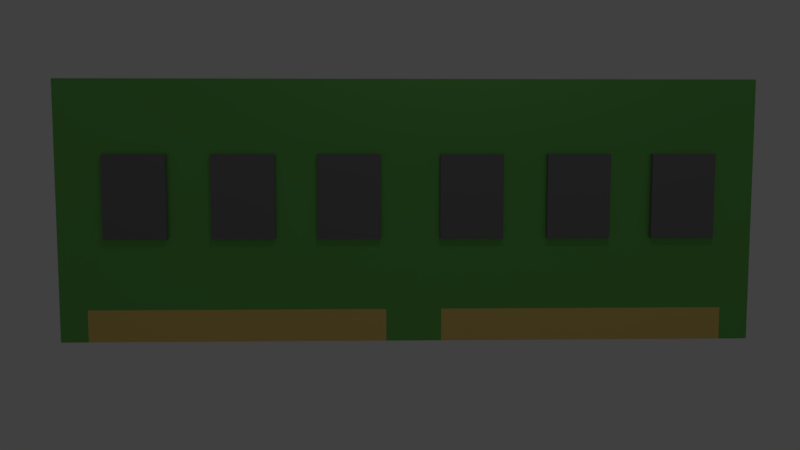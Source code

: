 # Source: RAM.blend  (saved by Blender 2.79.0; exported with 4.5.12 LTS)
import bpy
from mathutils import Matrix  # noqa: F401  (used for matrix-valued properties, if any)

bpy.ops.wm.read_factory_settings(use_empty=True)
scene = bpy.context.scene
scene.name = 'Scene'

# ---- collections
col_collection_1 = bpy.data.collections.new('Collection 1'); scene.collection.children.link(col_collection_1)

# ---- materials (node trees are filled in below, after node groups)
mat_material_002 = bpy.data.materials.new('Material.002')
mat_material_002.alpha_threshold = 0.0
mat_material_002.roughness = 0.5
mat_material = bpy.data.materials.new('Material')
mat_material.alpha_threshold = 0.0
mat_material.roughness = 0.5
mat_material.line_color = (0.0, 0.0, 0.0, 1.0)
mat_material_001 = bpy.data.materials.new('Material.001')
mat_material_001.alpha_threshold = 0.0
mat_material_001.roughness = 0.5

# ---- material node trees
mat_material_002.use_nodes = True; mat_material_002.node_tree.nodes.clear()
_N = mat_material_002.node_tree.nodes; _L = mat_material_002.node_tree.links
n0 = _N.new('ShaderNodeOutputMaterial'); n0.name = 'Material Output'; n0.location = (300, 300)
n1 = _N.new('ShaderNodeBsdfDiffuse'); n1.name = 'Diffuse BSDF'; n1.location = (10, 300)
n1.inputs[0].default_value = (0.158, 0.158, 0.158, 1.0)
_L.new(n1.outputs[0], n0.inputs[0])
n0.is_active_output = True
mat_material.use_nodes = True; mat_material.node_tree.nodes.clear()
_N = mat_material.node_tree.nodes; _L = mat_material.node_tree.links
n0 = _N.new('ShaderNodeBsdfDiffuse'); n0.name = 'Diffuse BSDF'; n0.location = (10, 300)
n0.inputs[0].default_value = (0.1384, 0.4032, 0.1148, 1.0)
n0.inputs[1].default_value = 0.425
n1 = _N.new('ShaderNodeOutputMaterial'); n1.name = 'Material Output'; n1.location = (460, 252)
n2 = _N.new('ShaderNodeMixShader'); n2.name = 'Mix Shader'; n2.location = (232, 261)
n2.inputs[0].default_value = 0.7727
n3 = _N.new('ShaderNodeBsdfAnisotropic'); n3.name = 'Glossy BSDF'; n3.location = (3, 159)
n3.distribution = 'GGX'
n3.inputs[0].default_value = (0.1751, 0.5648, 0.1126, 1.0)
n3.inputs[1].default_value = 0.4472
_L.new(n0.outputs[0], n2.inputs[1])
_L.new(n2.outputs[0], n1.inputs[0])
_L.new(n3.outputs[0], n2.inputs[2])
n1.is_active_output = True
mat_material_001.use_nodes = True; mat_material_001.node_tree.nodes.clear()
_N = mat_material_001.node_tree.nodes; _L = mat_material_001.node_tree.links
n0 = _N.new('ShaderNodeOutputMaterial'); n0.name = 'Material Output'; n0.location = (460, 300)
n1 = _N.new('ShaderNodeBsdfDiffuse'); n1.name = 'Diffuse BSDF'; n1.location = (10, 300)
n1.inputs[0].default_value = (0.8, 0.6008, 0.1592, 1.0)
n2 = _N.new('ShaderNodeMixShader'); n2.name = 'Mix Shader'; n2.location = (240, 281)
n3 = _N.new('ShaderNodeBsdfAnisotropic'); n3.name = 'Glossy BSDF'; n3.location = (3, 157)
n3.distribution = 'GGX'
n3.inputs[0].default_value = (0.8, 0.5342, 0.1821, 1.0)
n3.inputs[1].default_value = 0.4472
_L.new(n1.outputs[0], n2.inputs[1])
_L.new(n2.outputs[0], n0.inputs[0])
_L.new(n3.outputs[0], n2.inputs[2])
n0.is_active_output = True

# ---- world
world_world = bpy.data.worlds.new('World'); scene.world = world_world
world_world.color = (0.05088, 0.05088, 0.05088)
world_world.use_sun_shadow = False
world_world.sun_shadow_jitter_overblur = 0.0
world_world.cycles.sampling_method = 'MANUAL'

# ---- cameras
cam_camera = bpy.data.cameras.new('Camera')
cam_camera.clip_end = 100.0
cam_camera.lens = 35.0
cam_camera.sensor_width = 32.0
cam_camera.sensor_height = 18.0
cam_camera.ortho_scale = 7.314
cam_camera.dof.focus_distance = 0.0

# ---- lights
light_lamp = bpy.data.lights.new('Lamp', 'POINT')
light_lamp.transmission_factor = 0.0
light_lamp.cutoff_distance = 30.0
light_lamp.energy = 100.0
light_lamp.shadow_buffer_clip_start = 1.001
light_lamp.shadow_soft_size = 0.1
light_lamp.shadow_maximum_resolution = 0.006
light_lamp.use_absolute_resolution = True

# ---- meshes
me_cube_006 = bpy.data.meshes.new('Cube.006')
me_cube_006.from_pydata([(-1.0, -1.0, -1.0), (-1.0, -1.0, 1.0), (-1.0, 1.0, -1.0), (-1.0, 1.0, 1.0), (1.0, -1.0, -1.0), (1.0, -1.0, 1.0), (1.0, 1.0, -1.0), (1.0, 1.0, 1.0)], [], [(0, 1, 3, 2), (2, 3, 7, 6), (6, 7, 5, 4), (4, 5, 1, 0), (2, 6, 4, 0), (7, 3, 1, 5)])
me_cube_006.materials.append(mat_material_002)
me_cube_006.use_remesh_preserve_volume = False
me_cube_006.use_remesh_preserve_attributes = False
me_cube_006.use_mirror_vertex_groups = False
me_cube_006.update()
me_cube_005 = bpy.data.meshes.new('Cube.005')
me_cube_005.from_pydata([(-1.0, -1.0, -1.0), (-1.0, -1.0, 1.0), (-1.0, 1.0, -1.0), (-1.0, 1.0, 1.0), (1.0, -1.0, -1.0), (1.0, -1.0, 1.0), (1.0, 1.0, -1.0), (1.0, 1.0, 1.0)], [], [(0, 1, 3, 2), (2, 3, 7, 6), (6, 7, 5, 4), (4, 5, 1, 0), (2, 6, 4, 0), (7, 3, 1, 5)])
me_cube_005.materials.append(mat_material_002)
me_cube_005.use_remesh_preserve_volume = False
me_cube_005.use_remesh_preserve_attributes = False
me_cube_005.use_mirror_vertex_groups = False
me_cube_005.update()
me_cube_004 = bpy.data.meshes.new('Cube.004')
me_cube_004.from_pydata([(-1.0, -1.0, -1.0), (-1.0, -1.0, 1.0), (-1.0, 1.0, -1.0), (-1.0, 1.0, 1.0), (1.0, -1.0, -1.0), (1.0, -1.0, 1.0), (1.0, 1.0, -1.0), (1.0, 1.0, 1.0)], [], [(0, 1, 3, 2), (2, 3, 7, 6), (6, 7, 5, 4), (4, 5, 1, 0), (2, 6, 4, 0), (7, 3, 1, 5)])
me_cube_004.materials.append(mat_material_002)
me_cube_004.use_remesh_preserve_volume = False
me_cube_004.use_remesh_preserve_attributes = False
me_cube_004.use_mirror_vertex_groups = False
me_cube_004.update()
me_cube_003 = bpy.data.meshes.new('Cube.003')
me_cube_003.from_pydata([(-1.0, -1.0, -1.0), (-1.0, -1.0, 1.0), (-1.0, 1.0, -1.0), (-1.0, 1.0, 1.0), (1.0, -1.0, -1.0), (1.0, -1.0, 1.0), (1.0, 1.0, -1.0), (1.0, 1.0, 1.0)], [], [(0, 1, 3, 2), (2, 3, 7, 6), (6, 7, 5, 4), (4, 5, 1, 0), (2, 6, 4, 0), (7, 3, 1, 5)])
me_cube_003.materials.append(mat_material_002)
me_cube_003.use_remesh_preserve_volume = False
me_cube_003.use_remesh_preserve_attributes = False
me_cube_003.use_mirror_vertex_groups = False
me_cube_003.update()
me_cube_002 = bpy.data.meshes.new('Cube.002')
me_cube_002.from_pydata([(-1.0, -1.0, -1.0), (-1.0, -1.0, 1.0), (-1.0, 1.0, -1.0), (-1.0, 1.0, 1.0), (1.0, -1.0, -1.0), (1.0, -1.0, 1.0), (1.0, 1.0, -1.0), (1.0, 1.0, 1.0)], [], [(0, 1, 3, 2), (2, 3, 7, 6), (6, 7, 5, 4), (4, 5, 1, 0), (2, 6, 4, 0), (7, 3, 1, 5)])
me_cube_002.materials.append(mat_material_002)
me_cube_002.use_remesh_preserve_volume = False
me_cube_002.use_remesh_preserve_attributes = False
me_cube_002.use_mirror_vertex_groups = False
me_cube_002.update()
me_cube_001 = bpy.data.meshes.new('Cube.001')
me_cube_001.from_pydata([(-1.0, -1.0, -1.0), (-1.0, -1.0, 1.0), (-1.0, 1.0, -1.0), (-1.0, 1.0, 1.0), (1.0, -1.0, -1.0), (1.0, -1.0, 1.0), (1.0, 1.0, -1.0), (1.0, 1.0, 1.0)], [], [(0, 1, 3, 2), (2, 3, 7, 6), (6, 7, 5, 4), (4, 5, 1, 0), (2, 6, 4, 0), (7, 3, 1, 5)])
me_cube_001.materials.append(mat_material_002)
me_cube_001.use_remesh_preserve_volume = False
me_cube_001.use_remesh_preserve_attributes = False
me_cube_001.use_mirror_vertex_groups = False
me_cube_001.update()
me_cube = bpy.data.meshes.new('Cube')
me_cube.from_pydata([(1.0, 1.0, -1.0), (1.0, -1.0, -1.0), (-1.0, -1.0, -1.0), (-1.0, 1.0, -1.0), (1.0, 1.0, 1.0), (1.0, -1.0, 1.0), (-1.0, -1.0, 1.0), (-1.0, 1.0, 1.0), (1.0, 1.0, -0.7518), (1.0, -1.0, -0.7518), (-1.0, -1.0, -0.7518), (-1.0, 1.0, -0.7518), (1.0, -0.06076, -1.0), (-1.0, -0.06076, -1.0), (1.0, -0.06076, 1.0), (-1.0, -0.06076, 1.0), (-1.0, -0.06076, -0.7518), (1.0, -0.06076, -0.7518), (-1.0, 0.0993, -1.0), (-1.0, 0.0993, 1.0), (-1.0, 0.0993, -0.7518), (1.0, 0.0993, -1.0), (1.0, 0.0993, 1.0), (1.0, 0.0993, -0.7518), (1.0, -0.9201, -1.0), (1.0, -0.9201, 1.0), (1.0, -0.9201, -0.7518), (-1.0, -0.9201, -1.0), (-1.0, -0.9201, 1.0), (-1.0, -0.9201, -0.7518), (-1.0, 0.9179, -1.0), (-1.0, 0.9179, 1.0), (-1.0, 0.9179, -0.7518), (1.0, 0.9179, -1.0), (1.0, 0.9179, 1.0), (1.0, 0.9179, -0.7518)], [], [(24, 1, 2, 27), (25, 28, 6, 5), (26, 25, 5, 9), (9, 5, 6, 10), (32, 31, 7, 11), (8, 0, 3, 11), (4, 8, 11, 7), (30, 32, 11, 3), (1, 9, 10, 2), (24, 26, 9, 1), (21, 23, 17, 12), (27, 29, 16, 13), (29, 28, 15, 16), (23, 22, 14, 17), (22, 19, 15, 14), (21, 12, 13, 18), (33, 21, 18, 30), (34, 31, 19, 22), (35, 34, 22, 23), (33, 35, 23, 21), (13, 16, 20, 18), (16, 15, 19, 20), (10, 6, 28, 29), (2, 10, 29, 27), (12, 17, 26, 24), (17, 14, 25, 26), (14, 15, 28, 25), (12, 24, 27, 13), (0, 8, 35, 33), (8, 4, 34, 35), (4, 7, 31, 34), (0, 33, 30, 3), (18, 20, 32, 30), (20, 19, 31, 32)])
me_cube.polygons.foreach_set('material_index', [0, 0, 0, 0, 0, 0, 0, 0, 0, 0, 0, 0, 0, 0, 0, 0, 0, 0, 0, 1, 0, 0, 0, 0, 1, 0, 0, 0, 0, 0, 0, 0, 0, 0])
me_cube.materials.append(mat_material)
me_cube.materials.append(mat_material_001)
me_cube.use_remesh_preserve_volume = False
me_cube.use_remesh_preserve_attributes = False
me_cube.use_mirror_vertex_groups = False
me_cube.update()

# ---- objects
ob_cube_006 = bpy.data.objects.new('Cube.006', me_cube_006)
ob_cube_005 = bpy.data.objects.new('Cube.005', me_cube_005)
ob_cube_004 = bpy.data.objects.new('Cube.004', me_cube_004)
ob_cube_003 = bpy.data.objects.new('Cube.003', me_cube_003)
ob_cube_002 = bpy.data.objects.new('Cube.002', me_cube_002)
ob_cube_001 = bpy.data.objects.new('Cube.001', me_cube_001)
ob_cube = bpy.data.objects.new('Cube', me_cube)
ob_lamp = bpy.data.objects.new('Lamp', light_lamp)
ob_camera = bpy.data.objects.new('Camera', cam_camera)

# ---- transforms, parenting, visibility, modifiers, constraints
ob_cube_006.location = (0.2103, 0.4907, 0.1158)
ob_cube_006.scale = (0.04489, 0.2402, 0.3207)
ob_cube_006.lineart.crease_threshold = 0.0
ob_cube_005.location = (0.2103, 1.305, 0.1158)
ob_cube_005.scale = (0.04489, 0.2402, 0.3207)
ob_cube_005.lineart.crease_threshold = 0.0
ob_cube_004.location = (0.2103, 2.105, 0.1158)
ob_cube_004.scale = (0.04489, 0.2402, 0.3207)
ob_cube_004.lineart.crease_threshold = 0.0
ob_cube_003.location = (0.2103, -0.4403, 0.1158)
ob_cube_003.scale = (0.04489, 0.2402, 0.3207)
ob_cube_003.lineart.crease_threshold = 0.0
ob_cube_002.location = (0.2103, -1.241, 0.1158)
ob_cube_002.scale = (0.04489, 0.2402, 0.3207)
ob_cube_002.lineart.crease_threshold = 0.0
ob_cube_001.location = (0.2103, -2.055, 0.1158)
ob_cube_001.scale = (0.04489, 0.2402, 0.3207)
ob_cube_001.lineart.crease_threshold = 0.0
ob_cube.location = (0.0, 0.0, 0.0)
ob_cube.scale = (0.216, 2.649, 1.0)
ob_cube.lock_rotations_4d = False
ob_cube.empty_display_type = 'ARROWS'
ob_cube.lineart.crease_threshold = 0.0
ob_lamp.location = (4.076, 1.005, 5.904)
ob_lamp.rotation_euler = (0.6503, 0.05522, 1.866)
ob_lamp.lock_rotations_4d = False
ob_lamp.empty_display_type = 'ARROWS'
ob_lamp.color = (0.0, 0.0, 0.0, 0.0)
ob_lamp.lineart.crease_threshold = 0.0
ob_camera.location = (6.857, -0.2395, 0.5561)
ob_camera.rotation_euler = (1.472, -1.176e-05, 1.543)
ob_camera.lock_rotations_4d = False
ob_camera.empty_display_type = 'ARROWS'
ob_camera.color = (0.0, 0.0, 0.0, 0.0)
ob_camera.display_type = 'WIRE'
ob_camera.lineart.crease_threshold = 0.0

# ---- collection membership
col_collection_1.objects.link(ob_cube_006)
col_collection_1.objects.link(ob_cube_005)
col_collection_1.objects.link(ob_cube_004)
col_collection_1.objects.link(ob_cube_003)
col_collection_1.objects.link(ob_cube_002)
col_collection_1.objects.link(ob_cube_001)
col_collection_1.objects.link(ob_cube)
col_collection_1.objects.link(ob_lamp)
col_collection_1.objects.link(ob_camera)

# ---- scene / render settings (as saved in the file)
scene.camera = ob_camera
scene.frame_start = 1; scene.frame_end = 250; scene.frame_set(60)
scene.render.engine = 'CYCLES'
scene.render.resolution_percentage = 50
scene.render.dither_intensity = 0.0
scene.cycles.use_denoising = False
scene.cycles.samples = 128
scene.cycles.sampling_pattern = 'TABULATED_SOBOL'
scene.cycles.use_adaptive_sampling = False
scene.cycles.use_light_tree = False
scene.cycles.blur_glossy = 0.0
scene.cycles.sample_clamp_indirect = 0.0
scene.view_settings.view_transform = 'Standard'
bpy.context.view_layer.update()

